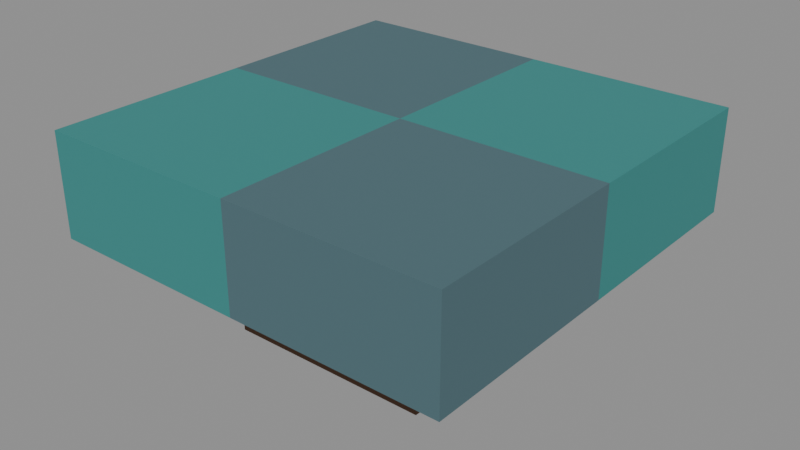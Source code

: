 # Source: abutment-cap.blend  (saved by Blender 5.1.30; exported with 4.5.12 LTS)
import bpy
from mathutils import Matrix  # noqa: F401  (used for matrix-valued properties, if any)

bpy.ops.wm.read_factory_settings(use_empty=True)
scene = bpy.context.scene
scene.name = 'Scene'

# ---- collections
col_vw_workshop_bridge_b_abutment_cap = bpy.data.collections.new('VW.workshop.bridge.B.abutment-cap'); scene.collection.children.link(col_vw_workshop_bridge_b_abutment_cap)

# ---- materials (node trees are filled in below, after node groups)
mat_vw_workshop_bridge_b_abutment_cap_stone_dark = bpy.data.materials.new('VW.workshop.bridge.B.abutment-cap.stone.dark')
mat_vw_workshop_bridge_b_abutment_cap_stone_dark.diffuse_color = (0.1473, 0.07324, 0.03968, 1.0)
mat_vw_workshop_bridge_b_abutment_cap_cap_turquoise = bpy.data.materials.new('VW.workshop.bridge.B.abutment-cap.cap.turquoise')
mat_vw_workshop_bridge_b_abutment_cap_cap_turquoise.diffuse_color = (0.03968, 0.2429, 0.233, 1.0)
mat_vw_workshop_bridge_b_abutment_cap_cap_slate = bpy.data.materials.new('VW.workshop.bridge.B.abutment-cap.cap.slate')
mat_vw_workshop_bridge_b_abutment_cap_cap_slate.diffuse_color = (0.07324, 0.1473, 0.1706, 1.0)

# ---- material node trees
mat_vw_workshop_bridge_b_abutment_cap_stone_dark.use_nodes = True; mat_vw_workshop_bridge_b_abutment_cap_stone_dark.node_tree.nodes.clear()
_N = mat_vw_workshop_bridge_b_abutment_cap_stone_dark.node_tree.nodes; _L = mat_vw_workshop_bridge_b_abutment_cap_stone_dark.node_tree.links
n0 = _N.new('ShaderNodeBsdfPrincipled'); n0.name = 'Principled BSDF'; n0.location = (-200, 100)
n0.inputs[0].default_value = (0.1473, 0.07324, 0.03968, 1.0)
n0.inputs[2].default_value = 0.96
n0.inputs[27].default_value = (0.1473, 0.07324, 0.03968, 1.0)
n1 = _N.new('ShaderNodeOutputMaterial'); n1.name = 'Material Output'; n1.location = (200, 100)
_L.new(n0.outputs[0], n1.inputs[0])
n1.is_active_output = True
mat_vw_workshop_bridge_b_abutment_cap_cap_turquoise.use_nodes = True; mat_vw_workshop_bridge_b_abutment_cap_cap_turquoise.node_tree.nodes.clear()
_N = mat_vw_workshop_bridge_b_abutment_cap_cap_turquoise.node_tree.nodes; _L = mat_vw_workshop_bridge_b_abutment_cap_cap_turquoise.node_tree.links
n0 = _N.new('ShaderNodeBsdfPrincipled'); n0.name = 'Principled BSDF'; n0.location = (-200, 100)
n0.inputs[0].default_value = (0.03968, 0.2429, 0.233, 1.0)
n0.inputs[2].default_value = 0.83
n0.inputs[27].default_value = (0.03968, 0.2429, 0.233, 1.0)
n1 = _N.new('ShaderNodeOutputMaterial'); n1.name = 'Material Output'; n1.location = (200, 100)
_L.new(n0.outputs[0], n1.inputs[0])
n1.is_active_output = True
mat_vw_workshop_bridge_b_abutment_cap_cap_slate.use_nodes = True; mat_vw_workshop_bridge_b_abutment_cap_cap_slate.node_tree.nodes.clear()
_N = mat_vw_workshop_bridge_b_abutment_cap_cap_slate.node_tree.nodes; _L = mat_vw_workshop_bridge_b_abutment_cap_cap_slate.node_tree.links
n0 = _N.new('ShaderNodeBsdfPrincipled'); n0.name = 'Principled BSDF'; n0.location = (-200, 100)
n0.inputs[0].default_value = (0.07324, 0.1473, 0.1706, 1.0)
n0.inputs[2].default_value = 0.87
n0.inputs[27].default_value = (0.07324, 0.1473, 0.1706, 1.0)
n1 = _N.new('ShaderNodeOutputMaterial'); n1.name = 'Material Output'; n1.location = (200, 100)
_L.new(n0.outputs[0], n1.inputs[0])
n1.is_active_output = True

# ---- meshes
me_vw_block = bpy.data.meshes.new('VW.block')
me_vw_block.from_pydata([(-0.125, -0.125, 0.0), (0.125, -0.125, 0.0), (0.125, 0.125, 0.0), (-0.125, 0.125, 0.0), (-0.125, -0.125, 0.125), (0.125, -0.125, 0.125), (0.125, 0.125, 0.125), (-0.125, 0.125, 0.125)], [], [(0, 3, 2, 1), (4, 5, 6, 7), (0, 1, 5, 4), (1, 2, 6, 5), (2, 3, 7, 6), (3, 0, 4, 7)])
me_vw_block.materials.append(mat_vw_workshop_bridge_b_abutment_cap_stone_dark)
me_vw_block.update()
me_vw_block_001 = bpy.data.meshes.new('VW.block.001')
me_vw_block_001.from_pydata([(-0.25, -0.25, 0.125), (0.0, -0.25, 0.125), (0.0, 0.0, 0.125), (-0.25, 0.0, 0.125), (-0.25, -0.25, 0.25), (0.0, -0.25, 0.25), (0.0, 0.0, 0.25), (-0.25, 0.0, 0.25)], [], [(0, 3, 2, 1), (4, 5, 6, 7), (0, 1, 5, 4), (1, 2, 6, 5), (2, 3, 7, 6), (3, 0, 4, 7)])
me_vw_block_001.materials.append(mat_vw_workshop_bridge_b_abutment_cap_cap_turquoise)
me_vw_block_001.update()
me_vw_block_002 = bpy.data.meshes.new('VW.block.002')
me_vw_block_002.from_pydata([(-0.25, 0.0, 0.125), (0.0, 0.0, 0.125), (0.0, 0.25, 0.125), (-0.25, 0.25, 0.125), (-0.25, 0.0, 0.25), (0.0, 0.0, 0.25), (0.0, 0.25, 0.25), (-0.25, 0.25, 0.25)], [], [(0, 3, 2, 1), (4, 5, 6, 7), (0, 1, 5, 4), (1, 2, 6, 5), (2, 3, 7, 6), (3, 0, 4, 7)])
me_vw_block_002.materials.append(mat_vw_workshop_bridge_b_abutment_cap_cap_slate)
me_vw_block_002.update()
me_vw_block_003 = bpy.data.meshes.new('VW.block.003')
me_vw_block_003.from_pydata([(0.0, -0.25, 0.125), (0.25, -0.25, 0.125), (0.25, 0.0, 0.125), (0.0, 0.0, 0.125), (0.0, -0.25, 0.25), (0.25, -0.25, 0.25), (0.25, 0.0, 0.25), (0.0, 0.0, 0.25)], [], [(0, 3, 2, 1), (4, 5, 6, 7), (0, 1, 5, 4), (1, 2, 6, 5), (2, 3, 7, 6), (3, 0, 4, 7)])
me_vw_block_003.materials.append(mat_vw_workshop_bridge_b_abutment_cap_cap_slate)
me_vw_block_003.update()
me_vw_block_004 = bpy.data.meshes.new('VW.block.004')
me_vw_block_004.from_pydata([(0.0, 0.0, 0.125), (0.25, 0.0, 0.125), (0.25, 0.25, 0.125), (0.0, 0.25, 0.125), (0.0, 0.0, 0.25), (0.25, 0.0, 0.25), (0.25, 0.25, 0.25), (0.0, 0.25, 0.25)], [], [(0, 3, 2, 1), (4, 5, 6, 7), (0, 1, 5, 4), (1, 2, 6, 5), (2, 3, 7, 6), (3, 0, 4, 7)])
me_vw_block_004.materials.append(mat_vw_workshop_bridge_b_abutment_cap_cap_turquoise)
me_vw_block_004.update()

# ---- objects
ob_vw_recessed_bearing = bpy.data.objects.new('VW.recessed.bearing', me_vw_block)
ob_vw_overhanging_tile_0_0 = bpy.data.objects.new('VW.overhanging.tile.0.0', me_vw_block_001)
ob_vw_overhanging_tile_0_1 = bpy.data.objects.new('VW.overhanging.tile.0.1', me_vw_block_002)
ob_vw_overhanging_tile_1_0 = bpy.data.objects.new('VW.overhanging.tile.1.0', me_vw_block_003)
ob_vw_overhanging_tile_1_1 = bpy.data.objects.new('VW.overhanging.tile.1.1', me_vw_block_004)

# ---- transforms, parenting, visibility, modifiers, constraints
ob_vw_recessed_bearing.location = (0.0, 0.0, 0.0)
ob_vw_overhanging_tile_0_0.location = (0.0, 0.0, 0.0)
ob_vw_overhanging_tile_0_1.location = (0.0, 0.0, 0.0)
ob_vw_overhanging_tile_1_0.location = (0.0, 0.0, 0.0)
ob_vw_overhanging_tile_1_1.location = (0.0, 0.0, 0.0)

# ---- collection membership
col_vw_workshop_bridge_b_abutment_cap.objects.link(ob_vw_recessed_bearing)
col_vw_workshop_bridge_b_abutment_cap.objects.link(ob_vw_overhanging_tile_0_0)
col_vw_workshop_bridge_b_abutment_cap.objects.link(ob_vw_overhanging_tile_0_1)
col_vw_workshop_bridge_b_abutment_cap.objects.link(ob_vw_overhanging_tile_1_0)
col_vw_workshop_bridge_b_abutment_cap.objects.link(ob_vw_overhanging_tile_1_1)

# ---- scene / render settings (as saved in the file)
scene.frame_start = 1; scene.frame_end = 250; scene.frame_set(1)
scene.render.engine = 'BLENDER_EEVEE_NEXT'
scene.render.bake_bias = 0.0
scene.render.bake_samples = 0
scene.cycles.sampling_pattern = 'TABULATED_SOBOL'
scene.eevee.use_volume_custom_range = False
bpy.context.view_layer.update()

# ---- added for rendering (the .blend has no active camera and no usable light): camera, sun + grey world if the file has none
cam_auto = bpy.data.cameras.new('AutoCamera')
cam_auto.lens = 50.0
cam_auto.sensor_width = 36.0
cam_auto.clip_end = 1000.0
ob_auto_camera = bpy.data.objects.new('AutoCamera', cam_auto)
scene.collection.objects.link(ob_auto_camera)
ob_auto_camera.location = (0.693918, -0.832702, 0.680135)
ob_auto_camera.rotation_euler = (1.09748, -7.21219e-08, 0.694738)
scene.camera = ob_auto_camera
light_auto_sun = bpy.data.lights.new('AutoSun', 'SUN')
light_auto_sun.energy = 3.0
light_auto_sun.angle = 0.0523599
ob_auto_sun = bpy.data.objects.new('AutoSun', light_auto_sun)
scene.collection.objects.link(ob_auto_sun)
ob_auto_sun.rotation_euler = (0.872665, 0.174533, 0.523599)
if scene.world is None:
    world_auto = bpy.data.worlds.new('AutoWorld')
    world_auto.color = (0.3, 0.3, 0.3)
    scene.world = world_auto
bpy.context.view_layer.update()
